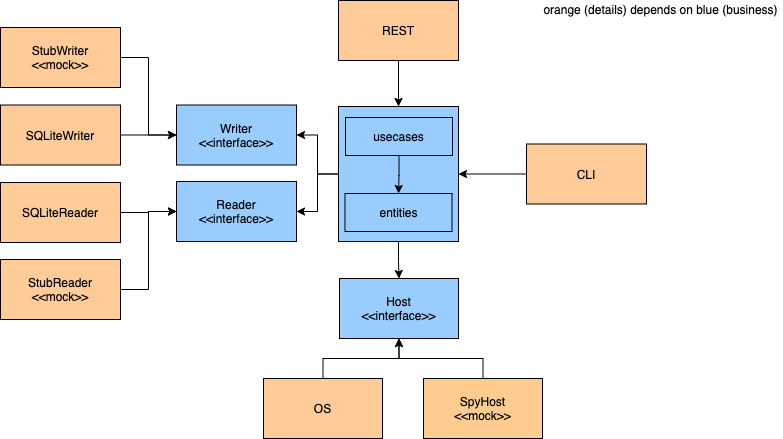

The diagram above was exported from draw.io. Its source (the exported page's mxGraphModel, read from the mxfile embedded in the PNG):
<mxGraphModel dx="1186" dy="614" grid="0" gridSize="10" guides="1" tooltips="1" connect="1" arrows="1" fold="1" page="1" pageScale="1" pageWidth="2339" pageHeight="3300" math="0" shadow="0">
  <root>
    <mxCell id="-MvfYWSqevtIOLn_oHcF-0" />
    <mxCell id="-MvfYWSqevtIOLn_oHcF-1" parent="-MvfYWSqevtIOLn_oHcF-0" />
    <mxCell id="-MvfYWSqevtIOLn_oHcF-12" style="edgeStyle=orthogonalEdgeStyle;rounded=0;orthogonalLoop=1;jettySize=auto;html=1;" parent="-MvfYWSqevtIOLn_oHcF-1" source="-MvfYWSqevtIOLn_oHcF-2" target="-MvfYWSqevtIOLn_oHcF-11" edge="1">
      <mxGeometry relative="1" as="geometry" />
    </mxCell>
    <mxCell id="-MvfYWSqevtIOLn_oHcF-16" style="edgeStyle=orthogonalEdgeStyle;rounded=0;orthogonalLoop=1;jettySize=auto;html=1;entryX=1;entryY=0.5;entryDx=0;entryDy=0;" parent="-MvfYWSqevtIOLn_oHcF-1" source="-MvfYWSqevtIOLn_oHcF-2" target="-MvfYWSqevtIOLn_oHcF-14" edge="1">
      <mxGeometry relative="1" as="geometry" />
    </mxCell>
    <mxCell id="gRAZVY9B_kOG9oJWZW85-5" style="edgeStyle=orthogonalEdgeStyle;rounded=0;orthogonalLoop=1;jettySize=auto;html=1;entryX=1;entryY=0.5;entryDx=0;entryDy=0;" parent="-MvfYWSqevtIOLn_oHcF-1" source="-MvfYWSqevtIOLn_oHcF-2" target="gRAZVY9B_kOG9oJWZW85-0" edge="1">
      <mxGeometry relative="1" as="geometry" />
    </mxCell>
    <mxCell id="-MvfYWSqevtIOLn_oHcF-2" value="" style="rounded=0;whiteSpace=wrap;html=1;fillColor=#99CCFF;" parent="-MvfYWSqevtIOLn_oHcF-1" vertex="1">
      <mxGeometry x="1015" y="580" width="120" height="135" as="geometry" />
    </mxCell>
    <mxCell id="-MvfYWSqevtIOLn_oHcF-19" style="edgeStyle=orthogonalEdgeStyle;rounded=0;orthogonalLoop=1;jettySize=auto;html=1;entryX=0.5;entryY=0;entryDx=0;entryDy=0;" parent="-MvfYWSqevtIOLn_oHcF-1" source="-MvfYWSqevtIOLn_oHcF-3" target="-MvfYWSqevtIOLn_oHcF-2" edge="1">
      <mxGeometry relative="1" as="geometry" />
    </mxCell>
    <mxCell id="-MvfYWSqevtIOLn_oHcF-3" value="REST" style="rounded=0;whiteSpace=wrap;html=1;fillColor=#FFCC99;" parent="-MvfYWSqevtIOLn_oHcF-1" vertex="1">
      <mxGeometry x="1015" y="474" width="120" height="60" as="geometry" />
    </mxCell>
    <mxCell id="-MvfYWSqevtIOLn_oHcF-18" style="edgeStyle=orthogonalEdgeStyle;rounded=0;orthogonalLoop=1;jettySize=auto;html=1;entryX=1;entryY=0.5;entryDx=0;entryDy=0;" parent="-MvfYWSqevtIOLn_oHcF-1" source="-MvfYWSqevtIOLn_oHcF-4" target="-MvfYWSqevtIOLn_oHcF-2" edge="1">
      <mxGeometry relative="1" as="geometry" />
    </mxCell>
    <mxCell id="-MvfYWSqevtIOLn_oHcF-4" value="CLI" style="rounded=0;whiteSpace=wrap;html=1;fillColor=#FFCC99;" parent="-MvfYWSqevtIOLn_oHcF-1" vertex="1">
      <mxGeometry x="1203" y="617.5" width="120" height="60" as="geometry" />
    </mxCell>
    <mxCell id="-MvfYWSqevtIOLn_oHcF-17" style="edgeStyle=orthogonalEdgeStyle;rounded=0;orthogonalLoop=1;jettySize=auto;html=1;entryX=0;entryY=0.5;entryDx=0;entryDy=0;" parent="-MvfYWSqevtIOLn_oHcF-1" source="-MvfYWSqevtIOLn_oHcF-5" target="-MvfYWSqevtIOLn_oHcF-14" edge="1">
      <mxGeometry relative="1" as="geometry" />
    </mxCell>
    <mxCell id="-MvfYWSqevtIOLn_oHcF-5" value="SQLiteWriter" style="rounded=0;whiteSpace=wrap;html=1;fillColor=#FFCC99;" parent="-MvfYWSqevtIOLn_oHcF-1" vertex="1">
      <mxGeometry x="677" y="578.5" width="120" height="60" as="geometry" />
    </mxCell>
    <mxCell id="-MvfYWSqevtIOLn_oHcF-13" style="edgeStyle=orthogonalEdgeStyle;rounded=0;orthogonalLoop=1;jettySize=auto;html=1;entryX=0.5;entryY=1;entryDx=0;entryDy=0;" parent="-MvfYWSqevtIOLn_oHcF-1" source="-MvfYWSqevtIOLn_oHcF-6" target="-MvfYWSqevtIOLn_oHcF-11" edge="1">
      <mxGeometry relative="1" as="geometry" />
    </mxCell>
    <mxCell id="-MvfYWSqevtIOLn_oHcF-6" value="OS" style="rounded=0;whiteSpace=wrap;html=1;fillColor=#FFCC99;" parent="-MvfYWSqevtIOLn_oHcF-1" vertex="1">
      <mxGeometry x="940" y="852" width="119" height="60" as="geometry" />
    </mxCell>
    <mxCell id="-MvfYWSqevtIOLn_oHcF-11" value="Host&lt;br&gt;&amp;lt;&amp;lt;interface&amp;gt;&amp;gt;" style="rounded=0;whiteSpace=wrap;html=1;fillColor=#99CCFF;" parent="-MvfYWSqevtIOLn_oHcF-1" vertex="1">
      <mxGeometry x="1016" y="752" width="119" height="60" as="geometry" />
    </mxCell>
    <mxCell id="-MvfYWSqevtIOLn_oHcF-14" value="Writer&lt;br&gt;&amp;lt;&amp;lt;interface&amp;gt;&amp;gt;" style="rounded=0;whiteSpace=wrap;html=1;fillColor=#99CCFF;" parent="-MvfYWSqevtIOLn_oHcF-1" vertex="1">
      <mxGeometry x="853" y="578.5" width="120" height="60" as="geometry" />
    </mxCell>
    <mxCell id="-MvfYWSqevtIOLn_oHcF-23" style="edgeStyle=orthogonalEdgeStyle;rounded=0;orthogonalLoop=1;jettySize=auto;html=1;" parent="-MvfYWSqevtIOLn_oHcF-1" source="-MvfYWSqevtIOLn_oHcF-20" target="-MvfYWSqevtIOLn_oHcF-22" edge="1">
      <mxGeometry relative="1" as="geometry" />
    </mxCell>
    <mxCell id="-MvfYWSqevtIOLn_oHcF-20" value="usecases" style="rounded=0;whiteSpace=wrap;html=1;fillColor=#99CCFF;" parent="-MvfYWSqevtIOLn_oHcF-1" vertex="1">
      <mxGeometry x="1022" y="591" width="107" height="38" as="geometry" />
    </mxCell>
    <mxCell id="-MvfYWSqevtIOLn_oHcF-22" value="entities" style="rounded=0;whiteSpace=wrap;html=1;fillColor=#99CCFF;" parent="-MvfYWSqevtIOLn_oHcF-1" vertex="1">
      <mxGeometry x="1021.5" y="667" width="107" height="38" as="geometry" />
    </mxCell>
    <mxCell id="FRS5Dy4Njhe7u363Bjm_-9" style="edgeStyle=orthogonalEdgeStyle;rounded=0;orthogonalLoop=1;jettySize=auto;html=1;exitX=0.5;exitY=0;exitDx=0;exitDy=0;" parent="-MvfYWSqevtIOLn_oHcF-1" source="FRS5Dy4Njhe7u363Bjm_-8" target="-MvfYWSqevtIOLn_oHcF-11" edge="1">
      <mxGeometry relative="1" as="geometry" />
    </mxCell>
    <mxCell id="FRS5Dy4Njhe7u363Bjm_-8" value="SpyHost&lt;br&gt;&amp;lt;&amp;lt;mock&amp;gt;&amp;gt;" style="rounded=0;whiteSpace=wrap;html=1;fillColor=#FFCC90;" parent="-MvfYWSqevtIOLn_oHcF-1" vertex="1">
      <mxGeometry x="1100" y="852" width="119" height="60" as="geometry" />
    </mxCell>
    <mxCell id="FRS5Dy4Njhe7u363Bjm_-10" value="orange (details) depends on blue (business)" style="text;html=1;align=center;verticalAlign=middle;resizable=0;points=[];autosize=1;" parent="-MvfYWSqevtIOLn_oHcF-1" vertex="1">
      <mxGeometry x="1215" y="474" width="244" height="18" as="geometry" />
    </mxCell>
    <mxCell id="gRAZVY9B_kOG9oJWZW85-0" value="Reader&lt;br&gt;&amp;lt;&amp;lt;interface&amp;gt;&amp;gt;" style="rounded=0;whiteSpace=wrap;html=1;fillColor=#99CCFF;" parent="-MvfYWSqevtIOLn_oHcF-1" vertex="1">
      <mxGeometry x="853" y="655" width="120" height="60" as="geometry" />
    </mxCell>
    <mxCell id="gRAZVY9B_kOG9oJWZW85-6" style="edgeStyle=orthogonalEdgeStyle;rounded=0;orthogonalLoop=1;jettySize=auto;html=1;entryX=0;entryY=0.5;entryDx=0;entryDy=0;" parent="-MvfYWSqevtIOLn_oHcF-1" source="gRAZVY9B_kOG9oJWZW85-2" target="gRAZVY9B_kOG9oJWZW85-0" edge="1">
      <mxGeometry relative="1" as="geometry" />
    </mxCell>
    <mxCell id="gRAZVY9B_kOG9oJWZW85-2" value="SQLiteReader" style="rounded=0;whiteSpace=wrap;html=1;fillColor=#FFCC99;" parent="-MvfYWSqevtIOLn_oHcF-1" vertex="1">
      <mxGeometry x="677" y="656" width="120" height="60" as="geometry" />
    </mxCell>
    <mxCell id="gRAZVY9B_kOG9oJWZW85-10" style="edgeStyle=orthogonalEdgeStyle;rounded=0;orthogonalLoop=1;jettySize=auto;html=1;entryX=0;entryY=0.5;entryDx=0;entryDy=0;" parent="-MvfYWSqevtIOLn_oHcF-1" source="gRAZVY9B_kOG9oJWZW85-7" target="-MvfYWSqevtIOLn_oHcF-14" edge="1">
      <mxGeometry relative="1" as="geometry" />
    </mxCell>
    <mxCell id="gRAZVY9B_kOG9oJWZW85-7" value="StubWriter&lt;br&gt;&amp;lt;&amp;lt;mock&amp;gt;&amp;gt;" style="rounded=0;whiteSpace=wrap;html=1;fillColor=#FFCC99;" parent="-MvfYWSqevtIOLn_oHcF-1" vertex="1">
      <mxGeometry x="677" y="501" width="120" height="60" as="geometry" />
    </mxCell>
    <mxCell id="gRAZVY9B_kOG9oJWZW85-12" style="edgeStyle=orthogonalEdgeStyle;rounded=0;orthogonalLoop=1;jettySize=auto;html=1;entryX=0;entryY=0.5;entryDx=0;entryDy=0;" parent="-MvfYWSqevtIOLn_oHcF-1" source="gRAZVY9B_kOG9oJWZW85-9" target="gRAZVY9B_kOG9oJWZW85-0" edge="1">
      <mxGeometry relative="1" as="geometry" />
    </mxCell>
    <mxCell id="gRAZVY9B_kOG9oJWZW85-9" value="StubReader&lt;br&gt;&amp;lt;&amp;lt;mock&amp;gt;&amp;gt;" style="rounded=0;whiteSpace=wrap;html=1;fillColor=#FFCC99;" parent="-MvfYWSqevtIOLn_oHcF-1" vertex="1">
      <mxGeometry x="677" y="733" width="120" height="60" as="geometry" />
    </mxCell>
  </root>
</mxGraphModel>